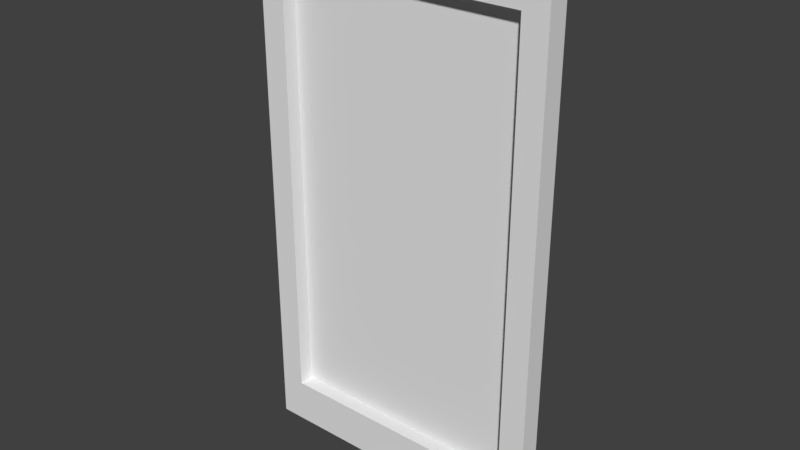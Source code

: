# Source: Background.blend  (saved by Blender 2.77.0; exported with 4.5.12 LTS)
import bpy
from mathutils import Matrix  # noqa: F401  (used for matrix-valued properties, if any)

bpy.ops.wm.read_factory_settings(use_empty=True)
scene = bpy.context.scene
scene.name = 'Scene'

# ---- collections
col_collection_1 = bpy.data.collections.new('Collection 1'); scene.collection.children.link(col_collection_1)

# ---- world
world_world = bpy.data.worlds.new('World'); scene.world = world_world
world_world.color = (0.05088, 0.05088, 0.05088)
world_world.use_sun_shadow = False
world_world.sun_shadow_jitter_overblur = 0.0
world_world.cycles.sampling_method = 'MANUAL'

# ---- meshes
me_plane = bpy.data.meshes.new('Plane')
me_plane.from_pydata([(-0.54, 0.0237, 0.96), (-0.54, 0.0237, -0.96), (0.54, 0.0237, 0.96), (0.54, 0.0237, -0.96), (0.4492, 5.357e-09, 0.7986), (-0.4492, -5.357e-09, 0.7986), (-0.4492, -5.357e-09, -0.7986), (0.4492, 5.357e-09, -0.7986), (0.4492, -0.05405, 0.7986), (-0.4492, -0.05405, 0.7986), (-0.4492, -0.05405, -0.7986), (0.4492, -0.05405, -0.7986), (0.54, -0.05405, 0.96), (-0.54, -0.05405, 0.96), (-0.54, -0.05405, -0.96), (0.54, -0.05405, -0.96)], [], [(5, 6, 7, 4), (6, 5, 9, 10), (4, 7, 11, 8), (0, 1, 14, 13), (3, 2, 12, 15), (9, 8, 12, 13), (10, 9, 13, 14), (11, 10, 14, 15), (8, 11, 15, 12), (1, 3, 15, 14), (2, 0, 13, 12), (7, 6, 10, 11), (5, 4, 8, 9), (2, 3, 1, 0)])
me_plane.use_remesh_preserve_volume = False
me_plane.use_remesh_preserve_attributes = False
me_plane.use_mirror_vertex_groups = False
me_plane.update()

# ---- objects
ob_plane = bpy.data.objects.new('Plane', me_plane)

# ---- transforms, parenting, visibility, modifiers, constraints
ob_plane.location = (0.0, 0.0, 1.0)
ob_plane.lineart.crease_threshold = 0.0

# ---- collection membership
col_collection_1.objects.link(ob_plane)

# ---- scene / render settings (as saved in the file)
scene.frame_start = 1; scene.frame_end = 250; scene.frame_set(1)
scene.render.engine = 'BLENDER_EEVEE_NEXT'
scene.render.resolution_percentage = 50
scene.render.dither_intensity = 0.0
scene.cycles.use_denoising = False
scene.cycles.samples = 128
scene.cycles.sampling_pattern = 'TABULATED_SOBOL'
scene.cycles.light_sampling_threshold = 0.0
scene.cycles.use_adaptive_sampling = False
scene.cycles.use_light_tree = False
scene.cycles.blur_glossy = 0.0
scene.cycles.sample_clamp_indirect = 0.0
scene.view_settings.view_transform = 'Standard'
bpy.context.view_layer.update()

# ---- added for rendering (the .blend has no active camera and no usable light): camera, sun
cam_auto = bpy.data.cameras.new('AutoCamera')
cam_auto.lens = 50.0
cam_auto.sensor_width = 36.0
cam_auto.clip_end = 1000.0
ob_auto_camera = bpy.data.objects.new('AutoCamera', cam_auto)
scene.collection.objects.link(ob_auto_camera)
ob_auto_camera.location = (2.03945, -2.46252, 2.63156)
ob_auto_camera.rotation_euler = (1.09748, -7.21219e-08, 0.694738)
scene.camera = ob_auto_camera
light_auto_sun = bpy.data.lights.new('AutoSun', 'SUN')
light_auto_sun.energy = 3.0
light_auto_sun.angle = 0.0523599
ob_auto_sun = bpy.data.objects.new('AutoSun', light_auto_sun)
scene.collection.objects.link(ob_auto_sun)
ob_auto_sun.rotation_euler = (0.872665, 0.174533, 0.523599)
bpy.context.view_layer.update()
